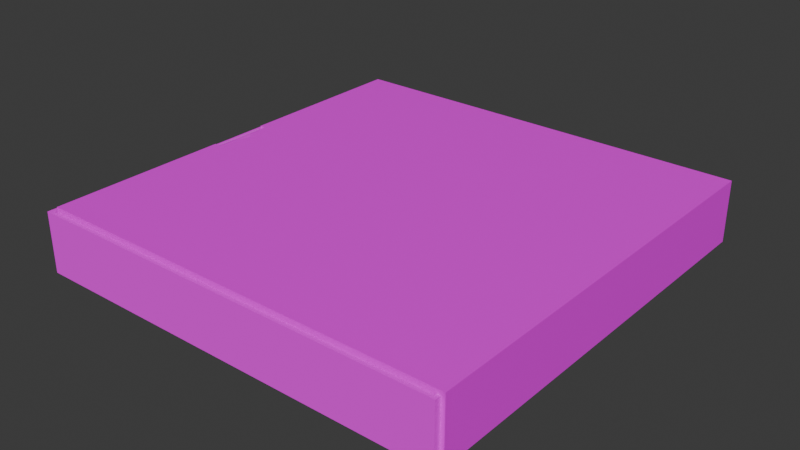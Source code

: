 # Source: pizzabox.blend  (saved by Blender 4.5.90; exported with 4.5.12 LTS)
import bpy
from mathutils import Matrix  # noqa: F401  (used for matrix-valued properties, if any)

bpy.ops.wm.read_factory_settings(use_empty=True)
scene = bpy.context.scene
scene.name = 'Scene'

# ---- collections
col_collection = bpy.data.collections.new('Collection'); scene.collection.children.link(col_collection)

# ---- images (referenced by path relative to the original .blend; pixels are not part of the script)
import os
ASSET_DIR = os.environ.get("B2B_ASSET_DIR", "")  # directory of the original .blend (textures are referenced by path, not embedded)
HERE = os.path.dirname(os.path.abspath(__file__))  # packed textures are extracted next to this script under _unpacked/

def load_image(name, relpath, width, height, colorspace="sRGB"):
    """Load a texture the original file referenced (path relative to the .blend, or extracted next to this script)."""
    p = next((c for c in (os.path.join(HERE, relpath), os.path.join(ASSET_DIR, relpath)) if relpath and os.path.exists(c)), "")
    if p:
        img = bpy.data.images.load(p, check_existing=True)
        img.name = name
    else:  # same state as the original file: an image datablock whose file is absent (Cycles renders it pink)
        img = bpy.data.images.new(name, width, height)
        img.source = "FILE"
        img.filepath = "//" + (relpath or name)
    img.colorspace_settings.name = colorspace
    return img
img_boxbottom_png = load_image('boxbottom.png', 'boxbottom.png', 1024, 1024, 'sRGB')
img_boxtop_png = load_image('boxtop.png', 'boxtop.png', 1024, 1024, 'sRGB')

# ---- materials (node trees are filled in below, after node groups)
mat_bottom = bpy.data.materials.new('Bottom')
mat_top = bpy.data.materials.new('Top')

# ---- material node trees
mat_bottom.use_nodes = True; mat_bottom.node_tree.nodes.clear()
_N = mat_bottom.node_tree.nodes; _L = mat_bottom.node_tree.links
n0 = _N.new('ShaderNodeBsdfPrincipled'); n0.name = 'Principled BSDF'; n0.location = (-200, 100)
n0.inputs[2].default_value = 1.0
n1 = _N.new('ShaderNodeOutputMaterial'); n1.name = 'Material Output'; n1.location = (200, 100)
n2 = _N.new('ShaderNodeTexImage'); n2.name = 'Image Texture'; n2.location = (-524, 80)
n2.image = img_boxbottom_png
_L.new(n0.outputs[0], n1.inputs[0])
_L.new(n2.outputs[0], n0.inputs[0])
n1.is_active_output = True
mat_top.use_nodes = True; mat_top.node_tree.nodes.clear()
_N = mat_top.node_tree.nodes; _L = mat_top.node_tree.links
n0 = _N.new('ShaderNodeBsdfPrincipled'); n0.name = 'Principled BSDF'; n0.location = (-200, 100)
n1 = _N.new('ShaderNodeOutputMaterial'); n1.name = 'Material Output'; n1.location = (200, 100)
n2 = _N.new('ShaderNodeTexImage'); n2.name = 'Image Texture'; n2.location = (-493, 76)
n2.image = img_boxtop_png
_L.new(n0.outputs[0], n1.inputs[0])
_L.new(n2.outputs[0], n0.inputs[0])
n1.is_active_output = True

# ---- world
world_world = bpy.data.worlds.new('World'); scene.world = world_world
world_world.use_nodes = True; world_world.node_tree.nodes.clear()
_N = world_world.node_tree.nodes; _L = world_world.node_tree.links
n0 = _N.new('ShaderNodeOutputWorld'); n0.name = 'World Output'; n0.location = (200, 100)
n1 = _N.new('ShaderNodeBackground'); n1.name = 'Background'; n1.location = (-200, 100)
n1.inputs[0].default_value = (0.05088, 0.05088, 0.05088, 1.0)
_L.new(n1.outputs[0], n0.inputs[0])
n0.is_active_output = True
world_world.color = (0.05088, 0.05088, 0.05088)
world_world.sun_shadow_jitter_overblur = 0.0

# ---- meshes
me_cube_002 = bpy.data.meshes.new('Cube.002')
me_cube_002.from_pydata([(-0.1775, -0.18, -0.025), (-0.1775, -0.18, 0.025), (-0.1775, 0.18, -0.025), (-0.1775, 0.18, 0.025), (0.1745, -0.18, -0.025), (0.1745, -0.18, 0.025), (0.1745, 0.18, -0.025), (0.1745, 0.18, 0.025), (-0.1745, -0.177, -0.022), (-0.1745, -0.177, 0.025), (-0.1745, 0.177, -0.022), (-0.1745, 0.177, 0.025), (0.1715, -0.177, -0.022), (0.1715, -0.177, 0.025), (0.1715, 0.177, -0.022), (0.1715, 0.177, 0.025)], [], [(0, 1, 3, 2), (2, 3, 7, 6), (6, 7, 5, 4), (4, 5, 1, 0), (2, 6, 4, 0), (8, 10, 11, 9), (10, 14, 15, 11), (14, 12, 13, 15), (12, 8, 9, 13), (10, 8, 12, 14), (3, 1, 9, 11), (7, 3, 11, 15), (5, 7, 15, 13), (1, 5, 13, 9)])
_uv = me_cube_002.uv_layers.new(name='UVMap')
_uv.uv.foreach_set('vector', [0.7896, 0.1858, 0.8776, 0.1858, 0.8776, 0.8196, 0.7896, 0.8196, 0.7896, 0.8196, 0.7896, 0.9076, 0.1699, 0.9076, 0.1699, 0.8196, 0.1699, 0.8196, 0.0819, 0.8196, 0.0819, 0.1858, 0.1699, 0.1858, 0.1699, 0.1858, 0.1699, 0.09781, 0.7896, 0.09781, 0.7896, 0.1858, 0.7896, 0.8196, 0.1699, 0.8196, 0.1699, 0.1858, 0.7896, 0.1858, 0.8776, 0.1858, 0.8776, 0.8196, 0.7896, 0.8196, 0.7896, 0.1858, 0.1699, 0.8196, 0.7896, 0.8196, 0.7896, 0.9076, 0.1699, 0.9076, 0.1699, 0.1858, 0.1699, 0.8196, 0.0819, 0.8196, 0.0819, 0.1858, 0.1699, 0.09781, 0.7896, 0.09781, 0.7896, 0.1858, 0.1699, 0.1858, 0.7896, 0.8196, 0.7896, 0.1858, 0.1699, 0.1858, 0.1699, 0.8196, 0.985, 0.2056, 0.985, 0.8394, 0.9902, 0.8341, 0.9902, 0.2109, 0.8101, 0.9321, 0.1904, 0.9321, 0.1957, 0.9374, 0.8048, 0.9374, 0.01547, 0.8152, 0.01547, 0.1814, 0.01019, 0.1867, 0.01019, 0.8099, 0.1992, 0.06453, 0.8188, 0.06453, 0.8136, 0.05925, 0.2044, 0.05925])
me_cube_002.materials.append(mat_bottom)
me_cube_002.update()
me_cube_003 = bpy.data.meshes.new('Cube.003')
me_cube_003.from_pydata([(-0.175, -0.175, -0.0265), (-0.175, -0.175, 0.025), (-0.175, 0.175, -0.0265), (0.175, -0.175, -0.0265), (0.175, -0.175, 0.025), (0.175, 0.175, -0.0265), (0.175, 0.175, 0.025), (-0.172, -0.172, -0.0235), (-0.172, -0.172, 0.025), (-0.172, 0.172, -0.0235), (-0.172, 0.172, 0.025), (0.172, -0.172, -0.0235), (0.172, -0.172, 0.025), (0.172, 0.172, -0.0235), (0.172, 0.172, 0.025), (0.175, -0.025, 0.025), (0.175, 0.025, 0.025), (0.175, -0.025, -0.0265), (0.175, 0.025, -0.0265), (0.17, -0.025, -0.0265), (0.17, 0.025, -0.0265), (0.172, 0.025, -0.0235), (0.172, -0.025, -0.0235), (0.172, -0.025, 0.025), (0.172, 0.025, 0.025), (0.17, -0.025, -0.0235), (0.17, 0.025, -0.0235), (0.1645, 0.0, -0.0265), (0.1647, -0.001951, -0.0265), (0.1647, 0.001951, -0.0265), (0.1653, -0.003827, -0.0265), (0.1653, 0.003827, -0.0265), (0.1674, -0.007071, -0.0265), (0.1674, 0.007071, -0.0265), (0.17, -0.00896, -0.0265), (0.169, -0.008315, -0.0265), (0.17, 0.00896, -0.0265), (0.169, 0.008315, -0.0265), (0.1662, 0.005556, -0.0265), (0.1662, -0.005556, -0.0265), (0.1645, 0.0, -0.0235), (0.1647, -0.001951, -0.0235), (0.1647, 0.001951, -0.0235), (0.1653, -0.003827, -0.0235), (0.1653, 0.003827, -0.0235), (0.1674, -0.007071, -0.0235), (0.1674, 0.007071, -0.0235), (0.17, -0.00896, -0.0235), (0.169, -0.008315, -0.0235), (0.17, 0.00896, -0.0235), (0.169, 0.008315, -0.0235), (0.1662, 0.005556, -0.0235), (0.1662, -0.005556, -0.0235), (-0.175, 0.175, 0.025)], [], [(4, 3, 17, 15), (5, 6, 16, 18), (19, 17, 3, 0, 2, 5, 18, 20, 36, 37, 33, 38, 31, 29, 27, 28, 30, 39, 32, 35, 34), (7, 9, 10, 8), (9, 13, 14, 10), (11, 12, 23, 22), (24, 14, 13, 21), (11, 7, 8, 12), (49, 26, 21, 13, 9, 7, 11, 22, 25, 47, 48, 45, 52, 43, 41, 40, 42, 44, 51, 46, 50), (53, 1, 4, 15, 23, 12, 8, 10, 14, 24, 16, 6), (21, 26, 20, 18, 16, 24), (20, 26, 49, 36), (25, 19, 34, 47), (49, 50, 37, 36), (46, 33, 37, 50), (51, 38, 33, 46), (44, 31, 38, 51), (42, 29, 31, 44), (40, 27, 29, 42), (41, 28, 27, 40), (43, 30, 28, 41), (52, 39, 30, 43), (45, 32, 39, 52), (35, 32, 45, 48), (34, 35, 48, 47), (53, 2, 0, 1), (0, 3, 4, 1), (5, 2, 53, 6), (17, 19, 25, 22, 23, 15)])
_uv = me_cube_003.uv_layers.new(name='UVMap')
_uv.uv.foreach_set('vector', [0.4554, 0.7988, 0.4554, 0.7108, 0.7118, 0.7108, 0.7118, 0.7988, 0.37, 0.7108, 0.37, 0.7988, 0.1137, 0.7988, 0.1137, 0.7108, 0.37, 0.7023, 0.37, 0.7108, 0.1137, 0.7108, 0.1137, 0.1127, 0.7118, 0.1127, 0.7118, 0.7108, 0.4554, 0.7108, 0.4554, 0.7023, 0.428, 0.7023, 0.4269, 0.7005, 0.4248, 0.6979, 0.4222, 0.6958, 0.4193, 0.6942, 0.4161, 0.6932, 0.4127, 0.6929, 0.4094, 0.6932, 0.4062, 0.6942, 0.4032, 0.6958, 0.4006, 0.6979, 0.3985, 0.7005, 0.3974, 0.7023, 0.141, 1.064e-08, 0.141, 1.0, 3.074e-10, 1.0, 7.581e-08, 5.723e-15, 0.282, 2.129e-08, 0.282, 1.0, 0.141, 1.0, 0.141, 1.064e-08, 1.0, 0.668, 0.9348, 0.668, 0.9348, 0.4704, 1.0, 0.4704, 0.9348, 0.8696, 0.9348, 0.672, 1.0, 0.672, 1.0, 0.8696, 0.423, -1.138e-08, 0.423, 1.0, 0.282, 1.0, 0.282, -2.203e-08, 0.4597, 0.7137, 0.4597, 0.7352, 0.4624, 0.7352, 0.4624, 0.9328, -1.103e-08, 0.9328, 3.892e-08, 0.4704, 0.4624, 0.4704, 0.4624, 0.668, 0.4597, 0.668, 0.4597, 0.6896, 0.4583, 0.6904, 0.4562, 0.6921, 0.4546, 0.6941, 0.4533, 0.6965, 0.4526, 0.699, 0.4523, 0.7016, 0.4526, 0.7042, 0.4533, 0.7068, 0.4546, 0.7091, 0.4562, 0.7111, 0.4583, 0.7128, 0.9409, 0.4704, 0.4704, 0.4704, 0.4704, -2.974e-08, 0.672, -2.974e-08, 0.672, 0.004032, 0.4745, 0.004032, 0.4745, 0.4664, 0.9368, 0.4664, 0.9368, 0.004032, 0.7392, 0.004032, 0.7392, 0.0, 0.9409, 0.0, 0.9452, 0.942, 0.9452, 0.9168, 0.9837, 0.9168, 0.9837, 0.9798, 0.323, 0.9798, 0.323, 0.942, 0.3276, 0.9252, 0.3276, 0.8874, 0.5069, 0.8874, 0.5069, 0.9252, 0.9331, 0.8874, 0.9331, 0.9252, 0.7533, 0.9252, 0.7533, 0.8874, 0.5069, 0.8874, 0.5208, 0.8874, 0.5208, 0.9252, 0.5069, 0.9252, 0.5429, 0.8874, 0.5429, 0.9252, 0.5208, 0.9252, 0.5208, 0.8874, 0.565, 0.8874, 0.565, 0.9252, 0.5429, 0.9252, 0.5429, 0.8874, 0.587, 0.8874, 0.587, 0.9252, 0.565, 0.9252, 0.565, 0.8874, 0.6089, 0.8874, 0.6089, 0.9252, 0.587, 0.9252, 0.587, 0.8874, 0.6308, 0.8874, 0.6308, 0.9252, 0.6089, 0.9252, 0.6089, 0.8874, 0.6527, 0.8874, 0.6527, 0.9252, 0.6308, 0.9252, 0.6308, 0.8874, 0.6745, 0.8874, 0.6745, 0.9252, 0.6527, 0.9252, 0.6527, 0.8874, 0.6963, 0.8874, 0.6963, 0.9252, 0.6745, 0.9252, 0.6745, 0.8874, 0.7181, 0.8874, 0.7181, 0.9252, 0.6963, 0.9252, 0.6963, 0.8874, 0.7398, 0.9252, 0.7181, 0.9252, 0.7181, 0.8874, 0.7398, 0.8874, 0.7533, 0.9252, 0.7398, 0.9252, 0.7398, 0.8874, 0.7533, 0.8874, 0.7118, 0.02471, 0.7118, 0.1127, 0.1137, 0.1127, 0.1137, 0.02471, 0.1137, 0.1127, 0.1137, 0.7108, 0.02566, 0.7108, 0.02566, 0.1127, 0.7118, 0.7108, 0.7118, 0.1127, 0.7998, 0.1127, 0.7998, 0.7108, 0.9876, 0.8319, 0.9876, 0.895, 0.9491, 0.895, 0.9491, 0.8698, 0.3269, 0.8698, 0.3269, 0.8319])
me_cube_003.materials.append(mat_top)
me_cube_003.update()
me_cube_004 = bpy.data.meshes.new('Cube.004')
me_cube_004.from_pydata([(-1.0, -1.0, -1.0), (-1.0, -1.0, 1.0), (-1.0, 1.0, -1.0), (-1.0, 1.0, 1.0), (1.0, -1.0, -1.0), (1.0, -1.0, 1.0), (1.0, 1.0, -1.0), (1.0, 1.0, 1.0)], [], [(0, 1, 3, 2), (2, 3, 7, 6), (6, 7, 5, 4), (4, 5, 1, 0), (2, 6, 4, 0), (7, 3, 1, 5)])
_uv = me_cube_004.uv_layers.new(name='UVMap')
_uv.uv.foreach_set('vector', [0.375, 0.0, 0.625, 0.0, 0.625, 0.25, 0.375, 0.25, 0.375, 0.25, 0.625, 0.25, 0.625, 0.5, 0.375, 0.5, 0.375, 0.5, 0.625, 0.5, 0.625, 0.75, 0.375, 0.75, 0.375, 0.75, 0.625, 0.75, 0.625, 1.0, 0.375, 1.0, 0.125, 0.5, 0.375, 0.5, 0.375, 0.75, 0.125, 0.75, 0.625, 0.5, 0.875, 0.5, 0.875, 0.75, 0.625, 0.75])
me_cube_004.update()
me_cube_006 = bpy.data.meshes.new('Cube.006')
me_cube_006.from_pydata([(0.003202, -0.025, 0.0015), (0.003202, -0.025, 0.0235), (0.003202, 0.025, 0.0015), (0.003202, 0.025, 0.0235), (0.006202, -0.025, 0.0015), (0.006202, -0.025, 0.0235), (0.006202, 0.025, 0.0015), (0.006202, 0.025, 0.0235)], [], [(0, 1, 3, 2), (2, 3, 7, 6), (6, 7, 5, 4), (4, 5, 1, 0), (2, 6, 4, 0), (7, 3, 1, 5)])
_uv = me_cube_006.uv_layers.new(name='UVMap')
_uv.uv.foreach_set('vector', [0.4876, 0.5409, 0.4267, 0.5409, 0.4267, 0.4025, 0.4876, 0.4025, 0.565, 0.4634, 0.565, 0.4025, 0.5733, 0.4025, 0.5733, 0.4634, 0.5484, 0.5409, 0.4876, 0.5409, 0.4876, 0.4025, 0.5484, 0.4025, 0.565, 0.5243, 0.565, 0.4634, 0.5733, 0.4634, 0.5733, 0.5243, 0.565, 0.5409, 0.5567, 0.5409, 0.5567, 0.4025, 0.565, 0.4025, 0.5567, 0.5409, 0.5484, 0.5409, 0.5484, 0.4025, 0.5567, 0.4025])
me_cube_006.materials.append(mat_bottom)
me_cube_006.update()

# ---- objects
ob_bottom = bpy.data.objects.new('bottom', me_cube_002)
ob_top = bpy.data.objects.new('top', me_cube_003)
ob_cube_002 = bpy.data.objects.new('Cube.002', me_cube_004)
ob_flap = bpy.data.objects.new('flap', me_cube_006)

# ---- transforms, parenting, visibility, modifiers, constraints
ob_bottom.location = (-0.0025, 0.0, 0.0)
ob_top.location = (0.0, 0.0, 0.001758)
ob_top.rotation_euler = (-0.0, 3.142, -0.0)
ob_cube_002.parent = ob_flap
ob_cube_002.matrix_parent_inverse = Matrix(((0.05218, -0.0, -0.9986, 0.0374), (-0.0, 1.0, 0.0, 7.693e-08), (0.9986, -0.0, 0.05218, 0.177), (-0.0, -0.0, -0.0, 1.0)))
ob_cube_002.location = (-0.1778, 1.844e-08, 0.01244)
ob_cube_002.rotation_euler = (0.0, -0.0522, 0.0)
ob_cube_002.scale = (0.0015, 0.025, 0.0125)
ob_flap.location = (-0.1787, -7.693e-08, 0.02812)
ob_flap.rotation_euler = (0.0, 1.519, 0.0)

# ---- collection membership
col_collection.objects.link(ob_bottom)
col_collection.objects.link(ob_top)
col_collection.objects.link(ob_cube_002)
col_collection.objects.link(ob_flap)

# ---- scene / render settings (as saved in the file)
scene.frame_start = 1; scene.frame_end = 250; scene.frame_set(1)
scene.render.engine = 'BLENDER_EEVEE_NEXT'
bpy.context.view_layer.update()

# ---- added for rendering (the .blend has no active camera and no usable light): camera, sun
cam_auto = bpy.data.cameras.new('AutoCamera')
cam_auto.lens = 50.0
cam_auto.sensor_width = 36.0
cam_auto.clip_end = 1000.0
ob_auto_camera = bpy.data.objects.new('AutoCamera', cam_auto)
scene.collection.objects.link(ob_auto_camera)
ob_auto_camera.location = (0.467876, -0.564451, 0.37793)
ob_auto_camera.rotation_euler = (1.09748, -7.21219e-08, 0.694738)
scene.camera = ob_auto_camera
light_auto_sun = bpy.data.lights.new('AutoSun', 'SUN')
light_auto_sun.energy = 3.0
light_auto_sun.angle = 0.0523599
ob_auto_sun = bpy.data.objects.new('AutoSun', light_auto_sun)
scene.collection.objects.link(ob_auto_sun)
ob_auto_sun.rotation_euler = (0.872665, 0.174533, 0.523599)
bpy.context.view_layer.update()
